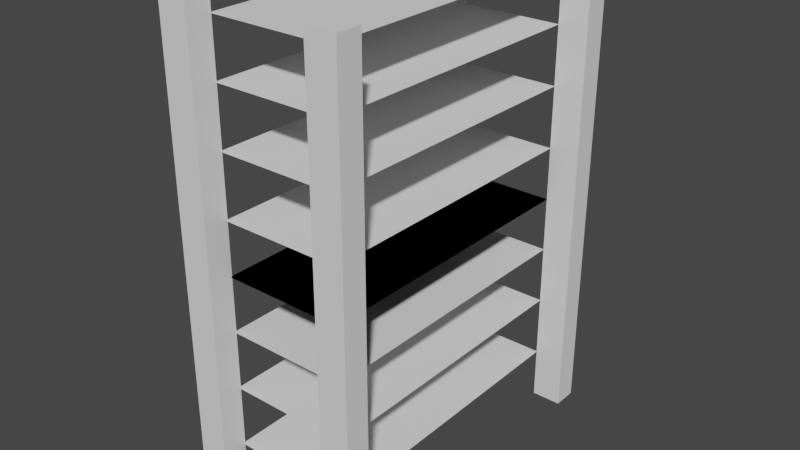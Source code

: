 # Source: blend.blend  (saved by Blender 3.2.14; exported with 4.5.12 LTS)
import bpy
from mathutils import Matrix  # noqa: F401  (used for matrix-valued properties, if any)

bpy.ops.wm.read_factory_settings(use_empty=True)
scene = bpy.context.scene
scene.name = 'Scene'

# ---- collections
col_collection = bpy.data.collections.new('Collection'); scene.collection.children.link(col_collection)

# ---- world
world_world = bpy.data.worlds.new('World'); scene.world = world_world
world_world.use_nodes = True; world_world.node_tree.nodes.clear()
_N = world_world.node_tree.nodes; _L = world_world.node_tree.links
n0 = _N.new('ShaderNodeOutputWorld'); n0.name = 'World Output'; n0.location = (300, 300)
n1 = _N.new('ShaderNodeBackground'); n1.name = 'Background'; n1.location = (10, 300)
n1.inputs[0].default_value = (0.05088, 0.05088, 0.05088, 1.0)
_L.new(n1.outputs[0], n0.inputs[0])
n0.is_active_output = True
world_world.color = (0.05088, 0.05088, 0.05088)
world_world.use_sun_shadow = False
world_world.sun_shadow_jitter_overblur = 0.0

# ---- meshes
me_cube_006 = bpy.data.meshes.new('Cube.006')
me_cube_006.from_pydata([(-1.0, -1.0, -1.0), (-1.0, -1.0, 1.0), (-1.0, 1.0, -1.0), (-1.0, 1.0, 1.0), (1.0, -1.0, -1.0), (1.0, -1.0, 1.0), (1.0, 1.0, -1.0), (1.0, 1.0, 1.0)], [], [(0, 1, 3, 2), (2, 3, 7, 6), (6, 7, 5, 4), (4, 5, 1, 0), (2, 6, 4, 0), (7, 3, 1, 5)])
_uv = me_cube_006.uv_layers.new(name='UVMap')
_uv.uv.foreach_set('vector', [0.375, 0.0, 0.625, 0.0, 0.625, 0.25, 0.375, 0.25, 0.375, 0.25, 0.625, 0.25, 0.625, 0.5, 0.375, 0.5, 0.375, 0.5, 0.625, 0.5, 0.625, 0.75, 0.375, 0.75, 0.375, 0.75, 0.625, 0.75, 0.625, 1.0, 0.375, 1.0, 0.125, 0.5, 0.375, 0.5, 0.375, 0.75, 0.125, 0.75, 0.625, 0.5, 0.875, 0.5, 0.875, 0.75, 0.625, 0.75])
me_cube_006.update()
me_cube_007 = bpy.data.meshes.new('Cube.007')
me_cube_007.from_pydata([(-1.0, -1.0, -1.0), (-1.0, -1.0, 1.0), (-1.0, 1.0, -1.0), (-1.0, 1.0, 1.0), (1.0, -1.0, -1.0), (1.0, -1.0, 1.0), (1.0, 1.0, -1.0), (1.0, 1.0, 1.0)], [], [(0, 1, 3, 2), (2, 3, 7, 6), (6, 7, 5, 4), (4, 5, 1, 0), (2, 6, 4, 0), (7, 3, 1, 5)])
_uv = me_cube_007.uv_layers.new(name='UVMap')
_uv.uv.foreach_set('vector', [0.375, 0.0, 0.625, 0.0, 0.625, 0.25, 0.375, 0.25, 0.375, 0.25, 0.625, 0.25, 0.625, 0.5, 0.375, 0.5, 0.375, 0.5, 0.625, 0.5, 0.625, 0.75, 0.375, 0.75, 0.375, 0.75, 0.625, 0.75, 0.625, 1.0, 0.375, 1.0, 0.125, 0.5, 0.375, 0.5, 0.375, 0.75, 0.125, 0.75, 0.625, 0.5, 0.875, 0.5, 0.875, 0.75, 0.625, 0.75])
me_cube_007.update()
me_cube_010 = bpy.data.meshes.new('Cube.010')
me_cube_010.from_pydata([(-1.0, -1.0, -1.0), (-1.0, -1.0, 1.0), (-1.0, 1.0, -1.0), (-1.0, 1.0, 1.0), (1.0, -1.0, -1.0), (1.0, -1.0, 1.0), (1.0, 1.0, -1.0), (1.0, 1.0, 1.0)], [], [(0, 1, 3, 2), (2, 3, 7, 6), (6, 7, 5, 4), (4, 5, 1, 0), (2, 6, 4, 0), (7, 3, 1, 5)])
_uv = me_cube_010.uv_layers.new(name='UVMap')
_uv.uv.foreach_set('vector', [0.375, 0.0, 0.625, 0.0, 0.625, 0.25, 0.375, 0.25, 0.375, 0.25, 0.625, 0.25, 0.625, 0.5, 0.375, 0.5, 0.375, 0.5, 0.625, 0.5, 0.625, 0.75, 0.375, 0.75, 0.375, 0.75, 0.625, 0.75, 0.625, 1.0, 0.375, 1.0, 0.125, 0.5, 0.375, 0.5, 0.375, 0.75, 0.125, 0.75, 0.625, 0.5, 0.875, 0.5, 0.875, 0.75, 0.625, 0.75])
me_cube_010.update()
me_cube_011 = bpy.data.meshes.new('Cube.011')
me_cube_011.from_pydata([(-1.0, -1.0, -1.0), (-1.0, -1.0, 1.0), (-1.0, 1.0, -1.0), (-1.0, 1.0, 1.0), (1.0, -1.0, -1.0), (1.0, -1.0, 1.0), (1.0, 1.0, -1.0), (1.0, 1.0, 1.0)], [], [(0, 1, 3, 2), (2, 3, 7, 6), (6, 7, 5, 4), (4, 5, 1, 0), (2, 6, 4, 0), (7, 3, 1, 5)])
_uv = me_cube_011.uv_layers.new(name='UVMap')
_uv.uv.foreach_set('vector', [0.375, 0.0, 0.625, 0.0, 0.625, 0.25, 0.375, 0.25, 0.375, 0.25, 0.625, 0.25, 0.625, 0.5, 0.375, 0.5, 0.375, 0.5, 0.625, 0.5, 0.625, 0.75, 0.375, 0.75, 0.375, 0.75, 0.625, 0.75, 0.625, 1.0, 0.375, 1.0, 0.125, 0.5, 0.375, 0.5, 0.375, 0.75, 0.125, 0.75, 0.625, 0.5, 0.875, 0.5, 0.875, 0.75, 0.625, 0.75])
me_cube_011.update()
me_plane_002 = bpy.data.meshes.new('Plane.002')
me_plane_002.from_pydata([(-1.0, -1.0, 0.0), (1.0, -1.0, 0.0), (-1.0, 1.0, 0.0), (1.0, 1.0, 0.0)], [], [(0, 1, 3, 2)])
_uv = me_plane_002.uv_layers.new(name='UVMap')
_uv.uv.foreach_set('vector', [0.0, 0.0, 1.0, 0.0, 1.0, 1.0, 0.0, 1.0])
me_plane_002.update()
me_plane_003 = bpy.data.meshes.new('Plane.003')
me_plane_003.from_pydata([(-1.0, -1.0, 0.0), (1.0, -1.0, 0.0), (-1.0, 1.0, 0.0), (1.0, 1.0, 0.0)], [], [(0, 1, 3, 2)])
_uv = me_plane_003.uv_layers.new(name='UVMap')
_uv.uv.foreach_set('vector', [0.0, 0.0, 1.0, 0.0, 1.0, 1.0, 0.0, 1.0])
me_plane_003.update()
me_plane_004 = bpy.data.meshes.new('Plane.004')
me_plane_004.from_pydata([(-1.0, -1.0, 0.0), (1.0, -1.0, 0.0), (-1.0, 1.0, 0.0), (1.0, 1.0, 0.0)], [], [(0, 1, 3, 2)])
_uv = me_plane_004.uv_layers.new(name='UVMap')
_uv.uv.foreach_set('vector', [0.0, 0.0, 1.0, 0.0, 1.0, 1.0, 0.0, 1.0])
me_plane_004.update()
me_plane_005 = bpy.data.meshes.new('Plane.005')
me_plane_005.from_pydata([(-1.0, -1.0, 0.0), (1.0, -1.0, 0.0), (-1.0, 1.0, 0.0), (1.0, 1.0, 0.0)], [], [(0, 1, 3, 2)])
_uv = me_plane_005.uv_layers.new(name='UVMap')
_uv.uv.foreach_set('vector', [0.0, 0.0, 1.0, 0.0, 1.0, 1.0, 0.0, 1.0])
me_plane_005.update()
me_plane_006 = bpy.data.meshes.new('Plane.006')
me_plane_006.from_pydata([(-1.0, -1.0, 0.0), (1.0, -1.0, 0.0), (-1.0, 1.0, 0.0), (1.0, 1.0, 0.0)], [], [(0, 1, 3, 2)])
_uv = me_plane_006.uv_layers.new(name='UVMap')
_uv.uv.foreach_set('vector', [0.0, 0.0, 1.0, 0.0, 1.0, 1.0, 0.0, 1.0])
me_plane_006.update()
me_plane_007 = bpy.data.meshes.new('Plane.007')
me_plane_007.from_pydata([(-1.0, -1.0, 0.0), (1.0, -1.0, 0.0), (-1.0, 1.0, 0.0), (1.0, 1.0, 0.0)], [], [(0, 1, 3, 2)])
_uv = me_plane_007.uv_layers.new(name='UVMap')
_uv.uv.foreach_set('vector', [0.0, 0.0, 1.0, 0.0, 1.0, 1.0, 0.0, 1.0])
me_plane_007.update()
me_plane_008 = bpy.data.meshes.new('Plane.008')
me_plane_008.from_pydata([(-1.0, -1.0, 0.0), (1.0, -1.0, 0.0), (-1.0, 1.0, 0.0), (1.0, 1.0, 0.0)], [], [(0, 1, 3, 2)])
_uv = me_plane_008.uv_layers.new(name='UVMap')
_uv.uv.foreach_set('vector', [0.0, 0.0, 1.0, 0.0, 1.0, 1.0, 0.0, 1.0])
me_plane_008.update()
me_plane_009 = bpy.data.meshes.new('Plane.009')
me_plane_009.from_pydata([(-1.0, -1.0, 0.0), (1.0, -1.0, 0.0), (-1.0, 1.0, 0.0), (1.0, 1.0, 0.0)], [], [(0, 1, 3, 2)])
_uv = me_plane_009.uv_layers.new(name='UVMap')
_uv.uv.foreach_set('vector', [0.0, 0.0, 1.0, 0.0, 1.0, 1.0, 0.0, 1.0])
me_plane_009.update()
me_plane_010 = bpy.data.meshes.new('Plane.010')
me_plane_010.from_pydata([(-1.0, -1.0, 0.0), (1.0, -1.0, 0.0), (-1.0, 1.0, 0.0), (1.0, 1.0, 0.0)], [], [(0, 1, 3, 2)])
_uv = me_plane_010.uv_layers.new(name='UVMap')
_uv.uv.foreach_set('vector', [0.0, 0.0, 1.0, 0.0, 1.0, 1.0, 0.0, 1.0])
me_plane_010.update()
me_plane_011 = bpy.data.meshes.new('Plane.011')
me_plane_011.from_pydata([(-1.0, -1.0, 0.0), (1.0, -1.0, 0.0), (-1.0, 1.0, 0.0), (1.0, 1.0, 0.0)], [], [(0, 1, 3, 2)])
_uv = me_plane_011.uv_layers.new(name='UVMap')
_uv.uv.foreach_set('vector', [0.0, 0.0, 1.0, 0.0, 1.0, 1.0, 0.0, 1.0])
me_plane_011.update()

# ---- objects
ob_cube_001 = bpy.data.objects.new('Cube.001', me_cube_006)
ob_cube_002 = bpy.data.objects.new('Cube.002', me_cube_007)
ob_cube_003 = bpy.data.objects.new('Cube.003', me_cube_010)
ob_cube_004 = bpy.data.objects.new('Cube.004', me_cube_011)
ob_plane = bpy.data.objects.new('Plane', me_plane_002)
ob_plane_001 = bpy.data.objects.new('Plane.001', me_plane_003)
ob_plane_002 = bpy.data.objects.new('Plane.002', me_plane_004)
ob_plane_003 = bpy.data.objects.new('Plane.003', me_plane_005)
ob_plane_004 = bpy.data.objects.new('Plane.004', me_plane_006)
ob_plane_005 = bpy.data.objects.new('Plane.005', me_plane_007)
ob_plane_006 = bpy.data.objects.new('Plane.006', me_plane_008)
ob_plane_007 = bpy.data.objects.new('Plane.007', me_plane_009)
ob_plane_008 = bpy.data.objects.new('Plane.008', me_plane_010)
ob_plane_009 = bpy.data.objects.new('Plane.009', me_plane_011)

# ---- transforms, parenting, visibility, modifiers, constraints
ob_cube_001.location = (2.369, -1.084, -0.1267)
ob_cube_001.scale = (0.1996, 0.1633, 3.16)
ob_cube_002.location = (0.3625, -1.084, -0.1267)
ob_cube_002.scale = (0.1996, 0.1633, 3.16)
ob_cube_003.location = (2.369, 3.193, -0.1267)
ob_cube_003.scale = (0.1996, 0.1633, 3.16)
ob_cube_004.location = (0.3625, 3.193, -0.1267)
ob_cube_004.scale = (0.1996, 0.1633, 3.16)
ob_plane.location = (1.361, 1.043, -0.2659)
ob_plane.scale = (0.8148, 1.982, 1.0)
ob_plane_001.location = (1.361, 1.043, -2.59)
ob_plane_001.scale = (0.8148, 1.982, 394.9)
ob_plane_002.location = (1.361, 1.043, -0.9948)
ob_plane_002.scale = (0.8148, 1.982, 1.0)
ob_plane_003.location = (1.361, 1.043, -1.77)
ob_plane_003.scale = (0.8148, 1.982, 1.0)
ob_plane_004.location = (1.361, 1.043, -0.2659)
ob_plane_004.scale = (0.8148, 1.982, 1.0)
ob_plane_005.location = (1.361, 1.043, -0.2659)
ob_plane_005.scale = (0.8148, 1.982, 1.0)
ob_plane_006.location = (1.361, 1.043, 0.4437)
ob_plane_006.scale = (0.8148, 1.982, 394.9)
ob_plane_007.location = (1.361, 1.043, 2.039)
ob_plane_007.scale = (0.8148, 1.982, 1.0)
ob_plane_008.location = (1.361, 1.043, 1.264)
ob_plane_008.scale = (0.8148, 1.982, 1.0)
ob_plane_009.location = (1.361, 1.043, 2.768)
ob_plane_009.scale = (0.8148, 1.982, 1.0)

# ---- collection membership
col_collection.objects.link(ob_cube_001)
col_collection.objects.link(ob_cube_002)
col_collection.objects.link(ob_cube_003)
col_collection.objects.link(ob_cube_004)
col_collection.objects.link(ob_plane)
col_collection.objects.link(ob_plane_001)
col_collection.objects.link(ob_plane_002)
col_collection.objects.link(ob_plane_003)
col_collection.objects.link(ob_plane_004)
col_collection.objects.link(ob_plane_005)
col_collection.objects.link(ob_plane_006)
col_collection.objects.link(ob_plane_007)
col_collection.objects.link(ob_plane_008)
col_collection.objects.link(ob_plane_009)

# ---- scene / render settings (as saved in the file)
scene.frame_start = 1; scene.frame_end = 250; scene.frame_set(1)
scene.render.engine = 'BLENDER_EEVEE_NEXT'
scene.cycles.sampling_pattern = 'TABULATED_SOBOL'
scene.cycles.use_light_tree = False
scene.view_settings.view_transform = 'Filmic'
bpy.context.view_layer.update()

# ---- added for rendering (the .blend has no active camera and no usable light): camera, sun
cam_auto = bpy.data.cameras.new('AutoCamera')
cam_auto.lens = 50.0
cam_auto.sensor_width = 36.0
cam_auto.clip_end = 1000.0
ob_auto_camera = bpy.data.objects.new('AutoCamera', cam_auto)
scene.collection.objects.link(ob_auto_camera)
ob_auto_camera.location = (8.93407, -8.02774, 5.92809)
ob_auto_camera.rotation_euler = (1.09748, -7.21219e-08, 0.694738)
scene.camera = ob_auto_camera
light_auto_sun = bpy.data.lights.new('AutoSun', 'SUN')
light_auto_sun.energy = 3.0
light_auto_sun.angle = 0.0523599
ob_auto_sun = bpy.data.objects.new('AutoSun', light_auto_sun)
scene.collection.objects.link(ob_auto_sun)
ob_auto_sun.rotation_euler = (0.872665, 0.174533, 0.523599)
bpy.context.view_layer.update()
